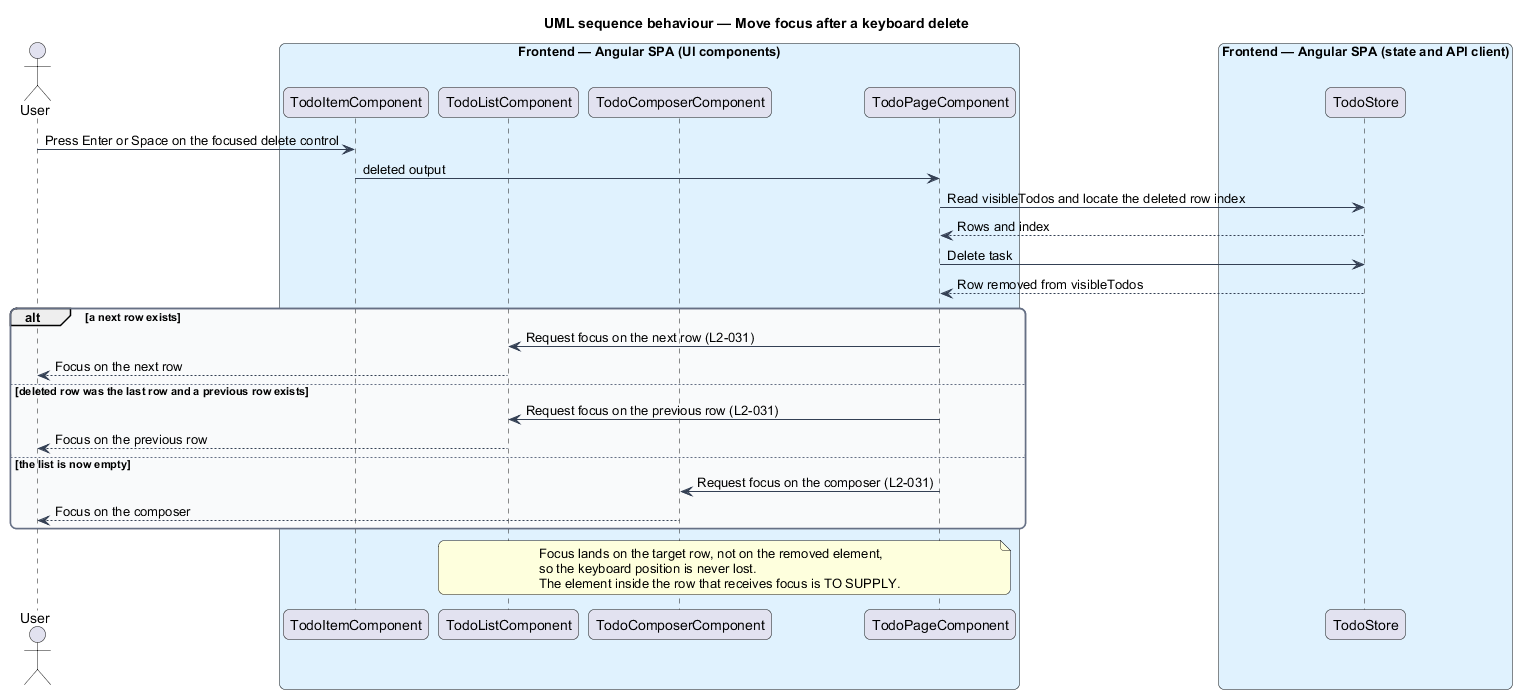

The diagram above was rendered by PlantUML. Its source (embedded in the PNG):
@startuml
title UML sequence behaviour — Move focus after a keyboard delete
skinparam backgroundColor #FFFFFF
skinparam shadowing false
skinparam roundcorner 12
skinparam defaultFontName Arial
skinparam ArrowColor #344054
skinparam rectangle {
  BorderColor #344054
  FontColor #101828
}
skinparam package {
  BorderColor #667085
  FontColor #101828
  BackgroundColor #F9FAFB
}
actor "User" as user
box "Frontend — Angular SPA (UI components)" #E0F2FE
  participant "TodoItemComponent" as item
  participant "TodoListComponent" as list
  participant "TodoComposerComponent" as composer
  participant "TodoPageComponent" as page
end box
box "Frontend — Angular SPA (state and API client)" #E0F2FE
  participant "TodoStore" as store
end box
user -> item : Press Enter or Space on the focused delete control
item -> page : deleted output
page -> store : Read visibleTodos and locate the deleted row index
store --> page : Rows and index
page -> store : Delete task
store --> page : Row removed from visibleTodos
alt a next row exists
  page -> list : Request focus on the next row (L2-031)
  list --> user : Focus on the next row
else deleted row was the last row and a previous row exists
  page -> list : Request focus on the previous row (L2-031)
  list --> user : Focus on the previous row
else the list is now empty
  page -> composer : Request focus on the composer (L2-031)
  composer --> user : Focus on the composer
end
note over page, list
  Focus lands on the target row, not on the removed element,
  so the keyboard position is never lost.
  The element inside the row that receives focus is TO SUPPLY.
end note
@enduml